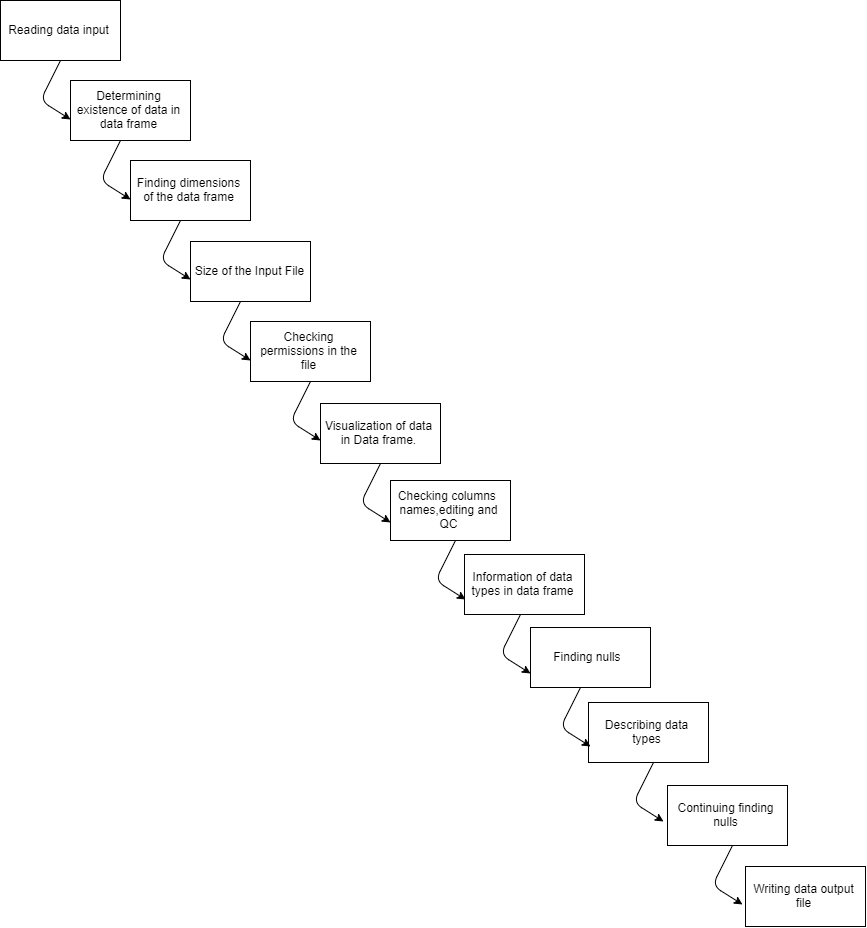

The diagram above was exported from draw.io. Its source (the exported page's mxGraphModel, read from the mxfile embedded in the PNG):
<mxGraphModel dx="2755" dy="1455" grid="0" gridSize="10" guides="1" tooltips="1" connect="1" arrows="1" fold="1" page="1" pageScale="1" pageWidth="1700" pageHeight="1100" math="0" shadow="0">
  <root>
    <mxCell id="0" />
    <mxCell id="1" parent="0" />
    <mxCell id="r9PtuFYZeCQzcBPL3n_w-1" value="Reading data input" style="rounded=0;whiteSpace=wrap;html=1;" parent="1" vertex="1">
      <mxGeometry x="20" y="20" width="120" height="60" as="geometry" />
    </mxCell>
    <mxCell id="r9PtuFYZeCQzcBPL3n_w-4" value="Determining existence of data in data frame" style="rounded=0;whiteSpace=wrap;html=1;" parent="1" vertex="1">
      <mxGeometry x="90" y="100" width="120" height="60" as="geometry" />
    </mxCell>
    <mxCell id="r9PtuFYZeCQzcBPL3n_w-5" value="Finding dimensions of the data frame" style="rounded=0;whiteSpace=wrap;html=1;" parent="1" vertex="1">
      <mxGeometry x="150" y="180" width="120" height="60" as="geometry" />
    </mxCell>
    <mxCell id="r9PtuFYZeCQzcBPL3n_w-6" value="" style="endArrow=classic;html=1;exitX=0.5;exitY=1;exitDx=0;exitDy=0;entryX=0;entryY=0.65;entryDx=0;entryDy=0;entryPerimeter=0;" parent="1" source="r9PtuFYZeCQzcBPL3n_w-1" target="r9PtuFYZeCQzcBPL3n_w-4" edge="1">
      <mxGeometry width="50" height="50" relative="1" as="geometry">
        <mxPoint x="20" y="310" as="sourcePoint" />
        <mxPoint x="70" y="260" as="targetPoint" />
        <Array as="points">
          <mxPoint x="60" y="120" />
        </Array>
      </mxGeometry>
    </mxCell>
    <mxCell id="r9PtuFYZeCQzcBPL3n_w-7" value="" style="endArrow=classic;html=1;exitX=0.5;exitY=1;exitDx=0;exitDy=0;entryX=0;entryY=0.65;entryDx=0;entryDy=0;entryPerimeter=0;" parent="1" edge="1">
      <mxGeometry width="50" height="50" relative="1" as="geometry">
        <mxPoint x="140" y="160" as="sourcePoint" />
        <mxPoint x="150" y="219" as="targetPoint" />
        <Array as="points">
          <mxPoint x="120" y="200" />
        </Array>
      </mxGeometry>
    </mxCell>
    <mxCell id="r9PtuFYZeCQzcBPL3n_w-8" value="Size of the Input File" style="rounded=0;whiteSpace=wrap;html=1;" parent="1" vertex="1">
      <mxGeometry x="210" y="261" width="120" height="60" as="geometry" />
    </mxCell>
    <mxCell id="r9PtuFYZeCQzcBPL3n_w-9" value="" style="endArrow=classic;html=1;exitX=0.5;exitY=1;exitDx=0;exitDy=0;entryX=0;entryY=0.65;entryDx=0;entryDy=0;entryPerimeter=0;" parent="1" edge="1">
      <mxGeometry width="50" height="50" relative="1" as="geometry">
        <mxPoint x="200" y="240" as="sourcePoint" />
        <mxPoint x="210" y="299" as="targetPoint" />
        <Array as="points">
          <mxPoint x="180" y="280" />
        </Array>
      </mxGeometry>
    </mxCell>
    <mxCell id="r9PtuFYZeCQzcBPL3n_w-10" value="Checking permissions in the file" style="rounded=0;whiteSpace=wrap;html=1;" parent="1" vertex="1">
      <mxGeometry x="270" y="341" width="120" height="60" as="geometry" />
    </mxCell>
    <mxCell id="r9PtuFYZeCQzcBPL3n_w-11" value="" style="endArrow=classic;html=1;exitX=0.5;exitY=1;exitDx=0;exitDy=0;entryX=0;entryY=0.65;entryDx=0;entryDy=0;entryPerimeter=0;" parent="1" edge="1">
      <mxGeometry width="50" height="50" relative="1" as="geometry">
        <mxPoint x="260" y="321" as="sourcePoint" />
        <mxPoint x="270" y="380" as="targetPoint" />
        <Array as="points">
          <mxPoint x="240" y="361" />
        </Array>
      </mxGeometry>
    </mxCell>
    <mxCell id="r9PtuFYZeCQzcBPL3n_w-12" value="Visualization of data in Data frame." style="rounded=0;whiteSpace=wrap;html=1;" parent="1" vertex="1">
      <mxGeometry x="340" y="423" width="120" height="60" as="geometry" />
    </mxCell>
    <mxCell id="r9PtuFYZeCQzcBPL3n_w-13" value="" style="endArrow=classic;html=1;exitX=0.5;exitY=1;exitDx=0;exitDy=0;entryX=0;entryY=0.65;entryDx=0;entryDy=0;entryPerimeter=0;" parent="1" edge="1">
      <mxGeometry width="50" height="50" relative="1" as="geometry">
        <mxPoint x="330" y="401" as="sourcePoint" />
        <mxPoint x="340" y="460" as="targetPoint" />
        <Array as="points">
          <mxPoint x="310" y="441" />
        </Array>
      </mxGeometry>
    </mxCell>
    <mxCell id="67LZQG9O22NFuyxayLIa-1" value="Checking columns&amp;nbsp; names,editing and QC" style="rounded=0;whiteSpace=wrap;html=1;" vertex="1" parent="1">
      <mxGeometry x="410" y="500" width="120" height="60" as="geometry" />
    </mxCell>
    <mxCell id="67LZQG9O22NFuyxayLIa-2" value="" style="endArrow=classic;html=1;exitX=0.5;exitY=1;exitDx=0;exitDy=0;entryX=0;entryY=0.65;entryDx=0;entryDy=0;entryPerimeter=0;" edge="1" parent="1">
      <mxGeometry width="50" height="50" relative="1" as="geometry">
        <mxPoint x="400" y="483" as="sourcePoint" />
        <mxPoint x="410" y="542" as="targetPoint" />
        <Array as="points">
          <mxPoint x="380" y="523" />
        </Array>
      </mxGeometry>
    </mxCell>
    <mxCell id="67LZQG9O22NFuyxayLIa-3" value="Information of data types in data frame" style="rounded=0;whiteSpace=wrap;html=1;" vertex="1" parent="1">
      <mxGeometry x="484" y="574" width="120" height="60" as="geometry" />
    </mxCell>
    <mxCell id="67LZQG9O22NFuyxayLIa-4" value="" style="endArrow=classic;html=1;exitX=0.5;exitY=1;exitDx=0;exitDy=0;entryX=0;entryY=0.65;entryDx=0;entryDy=0;entryPerimeter=0;" edge="1" parent="1">
      <mxGeometry width="50" height="50" relative="1" as="geometry">
        <mxPoint x="475" y="560" as="sourcePoint" />
        <mxPoint x="485" y="619" as="targetPoint" />
        <Array as="points">
          <mxPoint x="455" y="600" />
        </Array>
      </mxGeometry>
    </mxCell>
    <mxCell id="67LZQG9O22NFuyxayLIa-5" value="Finding nulls&amp;nbsp;" style="rounded=0;whiteSpace=wrap;html=1;" vertex="1" parent="1">
      <mxGeometry x="550" y="647" width="120" height="60" as="geometry" />
    </mxCell>
    <mxCell id="67LZQG9O22NFuyxayLIa-6" value="" style="endArrow=classic;html=1;exitX=0.5;exitY=1;exitDx=0;exitDy=0;entryX=0;entryY=0.65;entryDx=0;entryDy=0;entryPerimeter=0;" edge="1" parent="1">
      <mxGeometry width="50" height="50" relative="1" as="geometry">
        <mxPoint x="540" y="634" as="sourcePoint" />
        <mxPoint x="550" y="693" as="targetPoint" />
        <Array as="points">
          <mxPoint x="520" y="674" />
        </Array>
      </mxGeometry>
    </mxCell>
    <mxCell id="67LZQG9O22NFuyxayLIa-7" value="Describing data types" style="rounded=0;whiteSpace=wrap;html=1;" vertex="1" parent="1">
      <mxGeometry x="608" y="722" width="120" height="60" as="geometry" />
    </mxCell>
    <mxCell id="67LZQG9O22NFuyxayLIa-8" value="" style="endArrow=classic;html=1;exitX=0.5;exitY=1;exitDx=0;exitDy=0;entryX=0;entryY=0.65;entryDx=0;entryDy=0;entryPerimeter=0;" edge="1" parent="1">
      <mxGeometry width="50" height="50" relative="1" as="geometry">
        <mxPoint x="600" y="707" as="sourcePoint" />
        <mxPoint x="610" y="766" as="targetPoint" />
        <Array as="points">
          <mxPoint x="580" y="747" />
        </Array>
      </mxGeometry>
    </mxCell>
    <mxCell id="67LZQG9O22NFuyxayLIa-9" value="Continuing finding nulls" style="rounded=0;whiteSpace=wrap;html=1;" vertex="1" parent="1">
      <mxGeometry x="687" y="805" width="120" height="60" as="geometry" />
    </mxCell>
    <mxCell id="67LZQG9O22NFuyxayLIa-12" value="" style="endArrow=classic;html=1;exitX=0.5;exitY=1;exitDx=0;exitDy=0;entryX=0;entryY=0.65;entryDx=0;entryDy=0;entryPerimeter=0;" edge="1" parent="1">
      <mxGeometry width="50" height="50" relative="1" as="geometry">
        <mxPoint x="673" y="782" as="sourcePoint" />
        <mxPoint x="683" y="841" as="targetPoint" />
        <Array as="points">
          <mxPoint x="653" y="822" />
        </Array>
      </mxGeometry>
    </mxCell>
    <mxCell id="67LZQG9O22NFuyxayLIa-13" value="Writing data output file" style="rounded=0;whiteSpace=wrap;html=1;" vertex="1" parent="1">
      <mxGeometry x="765" y="886" width="120" height="60" as="geometry" />
    </mxCell>
    <mxCell id="67LZQG9O22NFuyxayLIa-14" value="" style="endArrow=classic;html=1;exitX=0.5;exitY=1;exitDx=0;exitDy=0;entryX=0;entryY=0.65;entryDx=0;entryDy=0;entryPerimeter=0;" edge="1" parent="1">
      <mxGeometry width="50" height="50" relative="1" as="geometry">
        <mxPoint x="752" y="865" as="sourcePoint" />
        <mxPoint x="762" y="924" as="targetPoint" />
        <Array as="points">
          <mxPoint x="732" y="905" />
        </Array>
      </mxGeometry>
    </mxCell>
  </root>
</mxGraphModel>